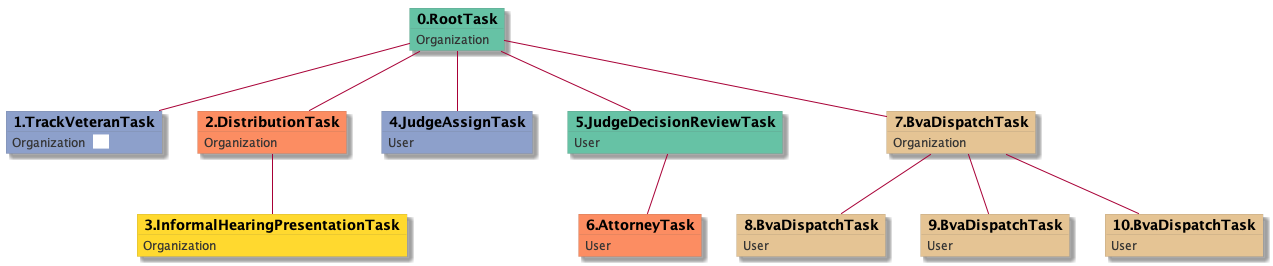

The diagram above was rendered by PlantUML. Its source (embedded in the PNG):
@startuml
skinparam {
  ObjectBorderColor #555
  ObjectBorderThickness 0
  ObjectFontStyle bold
  ObjectFontSize 14
  ObjectAttributeFontColor #333
  ObjectAttributeFontSize 12
}
  object 0.RootTask #66c2a5 {
Organization
}
  object 1.TrackVeteranTask #8da0cb {
Organization  <back:white>    </back>
}
  object 2.DistributionTask #fc8d62 {
Organization
}
  object 3.InformalHearingPresentationTask #ffd92f {
Organization
}
  object 4.JudgeAssignTask #8da0cb {
User
}
  object 5.JudgeDecisionReviewTask #66c2a5 {
User
}
  object 6.AttorneyTask #fc8d62 {
User
}
  object 7.BvaDispatchTask #e5c494 {
Organization
}
  object 8.BvaDispatchTask #e5c494 {
User
}
  object 9.BvaDispatchTask #e5c494 {
User
}
  object 10.BvaDispatchTask #e5c494 {
User
}
0.RootTask -- 1.TrackVeteranTask
0.RootTask -- 2.DistributionTask
2.DistributionTask -- 3.InformalHearingPresentationTask
0.RootTask -- 4.JudgeAssignTask
0.RootTask -- 5.JudgeDecisionReviewTask
5.JudgeDecisionReviewTask -- 6.AttorneyTask
0.RootTask -- 7.BvaDispatchTask
7.BvaDispatchTask -- 8.BvaDispatchTask
7.BvaDispatchTask -- 9.BvaDispatchTask
7.BvaDispatchTask -- 10.BvaDispatchTask
@enduml